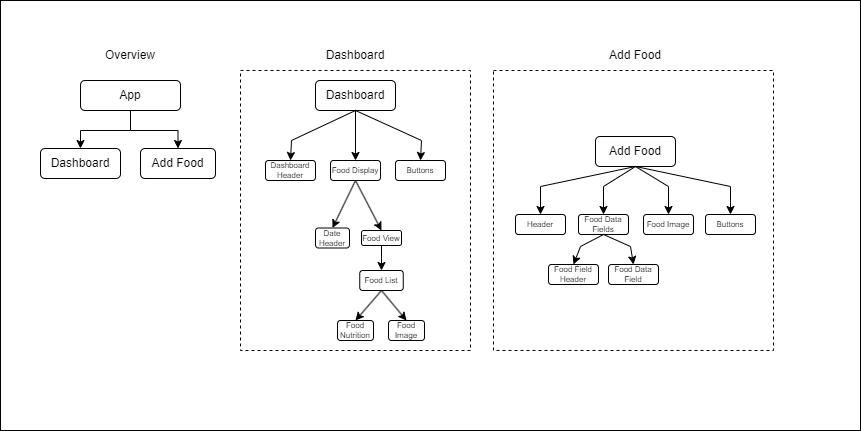

The diagram above was exported from draw.io. Its source (the exported page's mxGraphModel, read from the mxfile embedded in the PNG):
<mxGraphModel dx="1434" dy="758" grid="1" gridSize="10" guides="1" tooltips="1" connect="1" arrows="1" fold="1" page="1" pageScale="1" pageWidth="827" pageHeight="1169" math="0" shadow="0">
  <root>
    <mxCell id="0" />
    <mxCell id="1" parent="0" />
    <mxCell id="lGVW7OkiSaux8DdQ8_OI-69" value="" style="rounded=0;whiteSpace=wrap;html=1;" parent="1" vertex="1">
      <mxGeometry x="110" y="40" width="860" height="430" as="geometry" />
    </mxCell>
    <mxCell id="lGVW7OkiSaux8DdQ8_OI-47" value="" style="rounded=0;whiteSpace=wrap;html=1;fillColor=none;dashed=1;" parent="1" vertex="1">
      <mxGeometry x="603" y="110" width="280" height="280" as="geometry" />
    </mxCell>
    <mxCell id="lGVW7OkiSaux8DdQ8_OI-32" value="" style="rounded=0;whiteSpace=wrap;html=1;fillColor=none;dashed=1;" parent="1" vertex="1">
      <mxGeometry x="350" y="110" width="230" height="280" as="geometry" />
    </mxCell>
    <mxCell id="lGVW7OkiSaux8DdQ8_OI-5" style="edgeStyle=orthogonalEdgeStyle;rounded=0;orthogonalLoop=1;jettySize=auto;html=1;entryX=0.5;entryY=0;entryDx=0;entryDy=0;" parent="1" source="lGVW7OkiSaux8DdQ8_OI-1" target="lGVW7OkiSaux8DdQ8_OI-3" edge="1">
      <mxGeometry relative="1" as="geometry" />
    </mxCell>
    <mxCell id="lGVW7OkiSaux8DdQ8_OI-46" style="edgeStyle=orthogonalEdgeStyle;rounded=0;orthogonalLoop=1;jettySize=auto;html=1;entryX=0.5;entryY=0;entryDx=0;entryDy=0;" parent="1" source="lGVW7OkiSaux8DdQ8_OI-1" target="lGVW7OkiSaux8DdQ8_OI-4" edge="1">
      <mxGeometry relative="1" as="geometry" />
    </mxCell>
    <mxCell id="lGVW7OkiSaux8DdQ8_OI-1" value="App" style="rounded=1;whiteSpace=wrap;html=1;" parent="1" vertex="1">
      <mxGeometry x="190" y="120" width="100" height="30" as="geometry" />
    </mxCell>
    <mxCell id="lGVW7OkiSaux8DdQ8_OI-2" value="Overview" style="text;html=1;strokeColor=none;fillColor=none;align=center;verticalAlign=middle;whiteSpace=wrap;rounded=0;" parent="1" vertex="1">
      <mxGeometry x="210" y="80" width="60" height="30" as="geometry" />
    </mxCell>
    <mxCell id="lGVW7OkiSaux8DdQ8_OI-3" value="Dashboard" style="rounded=1;whiteSpace=wrap;html=1;" parent="1" vertex="1">
      <mxGeometry x="150" y="188" width="80" height="30" as="geometry" />
    </mxCell>
    <mxCell id="lGVW7OkiSaux8DdQ8_OI-4" value="Add Food" style="rounded=1;whiteSpace=wrap;html=1;" parent="1" vertex="1">
      <mxGeometry x="250" y="188" width="75" height="30" as="geometry" />
    </mxCell>
    <mxCell id="lGVW7OkiSaux8DdQ8_OI-7" value="Dashboard" style="text;html=1;strokeColor=none;fillColor=none;align=center;verticalAlign=middle;whiteSpace=wrap;rounded=0;" parent="1" vertex="1">
      <mxGeometry x="435" y="80" width="60" height="30" as="geometry" />
    </mxCell>
    <mxCell id="lGVW7OkiSaux8DdQ8_OI-14" style="edgeStyle=orthogonalEdgeStyle;rounded=0;orthogonalLoop=1;jettySize=auto;html=1;entryX=0.5;entryY=0;entryDx=0;entryDy=0;fontSize=8;" parent="1" source="lGVW7OkiSaux8DdQ8_OI-8" target="lGVW7OkiSaux8DdQ8_OI-13" edge="1">
      <mxGeometry relative="1" as="geometry" />
    </mxCell>
    <mxCell id="lGVW7OkiSaux8DdQ8_OI-8" value="Dashboard" style="rounded=1;whiteSpace=wrap;html=1;fontSize=12;" parent="1" vertex="1">
      <mxGeometry x="425" y="120" width="80" height="30" as="geometry" />
    </mxCell>
    <mxCell id="lGVW7OkiSaux8DdQ8_OI-10" value="&lt;font style=&quot;font-size: 8px;&quot;&gt;Dashboard Header&lt;/font&gt;" style="rounded=1;whiteSpace=wrap;html=1;fontSize=8;" parent="1" vertex="1">
      <mxGeometry x="375" y="200" width="50" height="20" as="geometry" />
    </mxCell>
    <mxCell id="lGVW7OkiSaux8DdQ8_OI-12" value="" style="endArrow=classic;html=1;rounded=0;entryX=0.5;entryY=0;entryDx=0;entryDy=0;exitX=0.5;exitY=1;exitDx=0;exitDy=0;fontSize=8;" parent="1" source="lGVW7OkiSaux8DdQ8_OI-8" target="lGVW7OkiSaux8DdQ8_OI-10" edge="1">
      <mxGeometry width="50" height="50" relative="1" as="geometry">
        <mxPoint x="431" y="220" as="sourcePoint" />
        <mxPoint x="481" y="170" as="targetPoint" />
        <Array as="points">
          <mxPoint x="401" y="180" />
        </Array>
      </mxGeometry>
    </mxCell>
    <mxCell id="lGVW7OkiSaux8DdQ8_OI-13" value="&lt;font style=&quot;font-size: 8px;&quot;&gt;Food Display&lt;/font&gt;" style="rounded=1;whiteSpace=wrap;html=1;fontSize=8;" parent="1" vertex="1">
      <mxGeometry x="440" y="200" width="50" height="20" as="geometry" />
    </mxCell>
    <mxCell id="lGVW7OkiSaux8DdQ8_OI-15" value="&lt;font style=&quot;font-size: 8px;&quot;&gt;Buttons&lt;/font&gt;" style="rounded=1;whiteSpace=wrap;html=1;fontSize=8;" parent="1" vertex="1">
      <mxGeometry x="505" y="200" width="50" height="20" as="geometry" />
    </mxCell>
    <mxCell id="lGVW7OkiSaux8DdQ8_OI-16" value="" style="endArrow=classic;html=1;rounded=0;entryX=0.5;entryY=0;entryDx=0;entryDy=0;exitX=0.5;exitY=1;exitDx=0;exitDy=0;fontSize=8;" parent="1" source="lGVW7OkiSaux8DdQ8_OI-8" target="lGVW7OkiSaux8DdQ8_OI-15" edge="1">
      <mxGeometry width="50" height="50" relative="1" as="geometry">
        <mxPoint x="475" y="160" as="sourcePoint" />
        <mxPoint x="410" y="210" as="targetPoint" />
        <Array as="points">
          <mxPoint x="531" y="180" />
        </Array>
      </mxGeometry>
    </mxCell>
    <mxCell id="lGVW7OkiSaux8DdQ8_OI-19" value="&lt;font style=&quot;font-size: 8px;&quot;&gt;Date Header&lt;/font&gt;" style="rounded=1;whiteSpace=wrap;html=1;fontSize=8;" parent="1" vertex="1">
      <mxGeometry x="425" y="267.5" width="34" height="20" as="geometry" />
    </mxCell>
    <mxCell id="lGVW7OkiSaux8DdQ8_OI-21" value="&lt;font style=&quot;font-size: 8px;&quot;&gt;Food View&lt;/font&gt;" style="rounded=1;whiteSpace=wrap;html=1;fontSize=8;" parent="1" vertex="1">
      <mxGeometry x="471" y="270" width="40" height="15" as="geometry" />
    </mxCell>
    <mxCell id="lGVW7OkiSaux8DdQ8_OI-22" value="" style="endArrow=classic;html=1;rounded=0;exitX=0.5;exitY=1;exitDx=0;exitDy=0;entryX=0.5;entryY=0;entryDx=0;entryDy=0;fontSize=8;" parent="1" source="lGVW7OkiSaux8DdQ8_OI-13" target="lGVW7OkiSaux8DdQ8_OI-19" edge="1">
      <mxGeometry width="50" height="50" relative="1" as="geometry">
        <mxPoint x="481" y="260" as="sourcePoint" />
        <mxPoint x="531" y="210" as="targetPoint" />
      </mxGeometry>
    </mxCell>
    <mxCell id="lGVW7OkiSaux8DdQ8_OI-23" value="" style="endArrow=classic;html=1;rounded=0;exitX=0.5;exitY=1;exitDx=0;exitDy=0;entryX=0.5;entryY=0;entryDx=0;entryDy=0;fontSize=8;" parent="1" source="lGVW7OkiSaux8DdQ8_OI-13" target="lGVW7OkiSaux8DdQ8_OI-21" edge="1">
      <mxGeometry width="50" height="50" relative="1" as="geometry">
        <mxPoint x="481" y="260" as="sourcePoint" />
        <mxPoint x="531" y="210" as="targetPoint" />
      </mxGeometry>
    </mxCell>
    <mxCell id="lGVW7OkiSaux8DdQ8_OI-30" value="Add Food" style="text;html=1;strokeColor=none;fillColor=none;align=center;verticalAlign=middle;whiteSpace=wrap;rounded=0;" parent="1" vertex="1">
      <mxGeometry x="715" y="80" width="60" height="30" as="geometry" />
    </mxCell>
    <mxCell id="lGVW7OkiSaux8DdQ8_OI-31" value="Add Food" style="rounded=1;whiteSpace=wrap;html=1;" parent="1" vertex="1">
      <mxGeometry x="705" y="176" width="80" height="30" as="geometry" />
    </mxCell>
    <mxCell id="lGVW7OkiSaux8DdQ8_OI-38" value="&lt;font style=&quot;font-size: 8px;&quot;&gt;Food List&lt;/font&gt;" style="rounded=1;whiteSpace=wrap;html=1;fontSize=8;" parent="1" vertex="1">
      <mxGeometry x="469.25" y="310" width="43.5" height="20" as="geometry" />
    </mxCell>
    <mxCell id="lGVW7OkiSaux8DdQ8_OI-39" value="" style="endArrow=classic;html=1;rounded=0;exitX=0.5;exitY=1;exitDx=0;exitDy=0;entryX=0.5;entryY=0;entryDx=0;entryDy=0;fontSize=8;" parent="1" source="lGVW7OkiSaux8DdQ8_OI-21" target="lGVW7OkiSaux8DdQ8_OI-38" edge="1">
      <mxGeometry width="50" height="50" relative="1" as="geometry">
        <mxPoint x="441" y="320" as="sourcePoint" />
        <mxPoint x="491" y="270" as="targetPoint" />
      </mxGeometry>
    </mxCell>
    <mxCell id="lGVW7OkiSaux8DdQ8_OI-41" value="Food Nutrition" style="rounded=1;whiteSpace=wrap;html=1;fontSize=8;spacing=1;" parent="1" vertex="1">
      <mxGeometry x="447" y="360" width="36" height="20" as="geometry" />
    </mxCell>
    <mxCell id="lGVW7OkiSaux8DdQ8_OI-42" value="Food Image" style="rounded=1;whiteSpace=wrap;html=1;fontSize=8;spacing=1;" parent="1" vertex="1">
      <mxGeometry x="498" y="360" width="36" height="20" as="geometry" />
    </mxCell>
    <mxCell id="lGVW7OkiSaux8DdQ8_OI-44" value="" style="endArrow=classic;html=1;rounded=0;exitX=0.5;exitY=1;exitDx=0;exitDy=0;entryX=0.5;entryY=0;entryDx=0;entryDy=0;" parent="1" source="lGVW7OkiSaux8DdQ8_OI-38" target="lGVW7OkiSaux8DdQ8_OI-41" edge="1">
      <mxGeometry width="50" height="50" relative="1" as="geometry">
        <mxPoint x="451" y="320" as="sourcePoint" />
        <mxPoint x="501" y="270" as="targetPoint" />
      </mxGeometry>
    </mxCell>
    <mxCell id="lGVW7OkiSaux8DdQ8_OI-45" value="" style="endArrow=classic;html=1;rounded=0;exitX=0.5;exitY=1;exitDx=0;exitDy=0;entryX=0.5;entryY=0;entryDx=0;entryDy=0;" parent="1" source="lGVW7OkiSaux8DdQ8_OI-38" target="lGVW7OkiSaux8DdQ8_OI-42" edge="1">
      <mxGeometry width="50" height="50" relative="1" as="geometry">
        <mxPoint x="451" y="320" as="sourcePoint" />
        <mxPoint x="501" y="270" as="targetPoint" />
      </mxGeometry>
    </mxCell>
    <mxCell id="lGVW7OkiSaux8DdQ8_OI-48" value="&lt;font style=&quot;font-size: 8px;&quot;&gt;Header&lt;/font&gt;" style="rounded=1;whiteSpace=wrap;html=1;fontSize=8;" parent="1" vertex="1">
      <mxGeometry x="625" y="254" width="50" height="20" as="geometry" />
    </mxCell>
    <mxCell id="lGVW7OkiSaux8DdQ8_OI-49" value="" style="endArrow=classic;html=1;rounded=0;entryX=0.5;entryY=0;entryDx=0;entryDy=0;exitX=0.5;exitY=1;exitDx=0;exitDy=0;fontSize=8;" parent="1" source="lGVW7OkiSaux8DdQ8_OI-31" target="lGVW7OkiSaux8DdQ8_OI-48" edge="1">
      <mxGeometry width="50" height="50" relative="1" as="geometry">
        <mxPoint x="747" y="206" as="sourcePoint" />
        <mxPoint x="763" y="226" as="targetPoint" />
        <Array as="points">
          <mxPoint x="650" y="226" />
        </Array>
      </mxGeometry>
    </mxCell>
    <mxCell id="lGVW7OkiSaux8DdQ8_OI-52" value="&lt;font style=&quot;font-size: 8px;&quot;&gt;Food Image&lt;/font&gt;" style="rounded=1;whiteSpace=wrap;html=1;fontSize=8;" parent="1" vertex="1">
      <mxGeometry x="753" y="254" width="50" height="20" as="geometry" />
    </mxCell>
    <mxCell id="lGVW7OkiSaux8DdQ8_OI-55" value="&lt;font style=&quot;font-size: 8px;&quot;&gt;Buttons&lt;/font&gt;" style="rounded=1;whiteSpace=wrap;html=1;fontSize=8;" parent="1" vertex="1">
      <mxGeometry x="815" y="254" width="50" height="20" as="geometry" />
    </mxCell>
    <mxCell id="lGVW7OkiSaux8DdQ8_OI-56" value="" style="endArrow=classic;html=1;rounded=0;exitX=0.5;exitY=1;exitDx=0;exitDy=0;entryX=0.5;entryY=0;entryDx=0;entryDy=0;" parent="1" source="lGVW7OkiSaux8DdQ8_OI-31" target="lGVW7OkiSaux8DdQ8_OI-50" edge="1">
      <mxGeometry width="50" height="50" relative="1" as="geometry">
        <mxPoint x="620" y="286" as="sourcePoint" />
        <mxPoint x="670" y="236" as="targetPoint" />
        <Array as="points">
          <mxPoint x="713" y="226" />
        </Array>
      </mxGeometry>
    </mxCell>
    <mxCell id="lGVW7OkiSaux8DdQ8_OI-57" value="" style="endArrow=classic;html=1;rounded=0;exitX=0.5;exitY=1;exitDx=0;exitDy=0;entryX=0.5;entryY=0;entryDx=0;entryDy=0;" parent="1" source="lGVW7OkiSaux8DdQ8_OI-31" target="lGVW7OkiSaux8DdQ8_OI-52" edge="1">
      <mxGeometry width="50" height="50" relative="1" as="geometry">
        <mxPoint x="755" y="216" as="sourcePoint" />
        <mxPoint x="738" y="266" as="targetPoint" />
        <Array as="points">
          <mxPoint x="778" y="226" />
        </Array>
      </mxGeometry>
    </mxCell>
    <mxCell id="lGVW7OkiSaux8DdQ8_OI-58" value="" style="endArrow=classic;html=1;rounded=0;exitX=0.5;exitY=1;exitDx=0;exitDy=0;entryX=0.5;entryY=0;entryDx=0;entryDy=0;" parent="1" source="lGVW7OkiSaux8DdQ8_OI-31" target="lGVW7OkiSaux8DdQ8_OI-55" edge="1">
      <mxGeometry width="50" height="50" relative="1" as="geometry">
        <mxPoint x="765" y="226" as="sourcePoint" />
        <mxPoint x="748" y="276" as="targetPoint" />
        <Array as="points">
          <mxPoint x="840" y="226" />
        </Array>
      </mxGeometry>
    </mxCell>
    <mxCell id="lGVW7OkiSaux8DdQ8_OI-50" value="&lt;font style=&quot;font-size: 8px;&quot;&gt;Food Data Fields&lt;/font&gt;" style="rounded=1;whiteSpace=wrap;html=1;fontSize=8;movable=1;resizable=1;rotatable=1;deletable=1;editable=1;locked=0;connectable=1;" parent="1" vertex="1">
      <mxGeometry x="688" y="254" width="50" height="20" as="geometry" />
    </mxCell>
    <mxCell id="lGVW7OkiSaux8DdQ8_OI-62" value="&lt;font style=&quot;font-size: 8px;&quot;&gt;Food Field Header&lt;/font&gt;" style="rounded=1;whiteSpace=wrap;html=1;fontSize=8;movable=1;resizable=1;rotatable=1;deletable=1;editable=1;locked=0;connectable=1;" parent="1" vertex="1">
      <mxGeometry x="658" y="304" width="50" height="20" as="geometry" />
    </mxCell>
    <mxCell id="lGVW7OkiSaux8DdQ8_OI-63" value="&lt;font style=&quot;font-size: 8px;&quot;&gt;Food Data Field&lt;/font&gt;" style="rounded=1;whiteSpace=wrap;html=1;fontSize=8;movable=1;resizable=1;rotatable=1;deletable=1;editable=1;locked=0;connectable=1;" parent="1" vertex="1">
      <mxGeometry x="718" y="304" width="50" height="20" as="geometry" />
    </mxCell>
    <mxCell id="lGVW7OkiSaux8DdQ8_OI-64" value="" style="endArrow=classic;html=1;rounded=0;exitX=0.5;exitY=1;exitDx=0;exitDy=0;entryX=0.5;entryY=0;entryDx=0;entryDy=0;" parent="1" source="lGVW7OkiSaux8DdQ8_OI-50" target="lGVW7OkiSaux8DdQ8_OI-62" edge="1">
      <mxGeometry width="50" height="50" relative="1" as="geometry">
        <mxPoint x="620" y="316" as="sourcePoint" />
        <mxPoint x="670" y="266" as="targetPoint" />
        <Array as="points">
          <mxPoint x="690" y="286" />
        </Array>
      </mxGeometry>
    </mxCell>
    <mxCell id="lGVW7OkiSaux8DdQ8_OI-65" value="" style="endArrow=classic;html=1;rounded=0;exitX=0.5;exitY=1;exitDx=0;exitDy=0;entryX=0.5;entryY=0;entryDx=0;entryDy=0;" parent="1" source="lGVW7OkiSaux8DdQ8_OI-50" target="lGVW7OkiSaux8DdQ8_OI-63" edge="1">
      <mxGeometry width="50" height="50" relative="1" as="geometry">
        <mxPoint x="723" y="284" as="sourcePoint" />
        <mxPoint x="693" y="306" as="targetPoint" />
        <Array as="points">
          <mxPoint x="740" y="286" />
        </Array>
      </mxGeometry>
    </mxCell>
  </root>
</mxGraphModel>